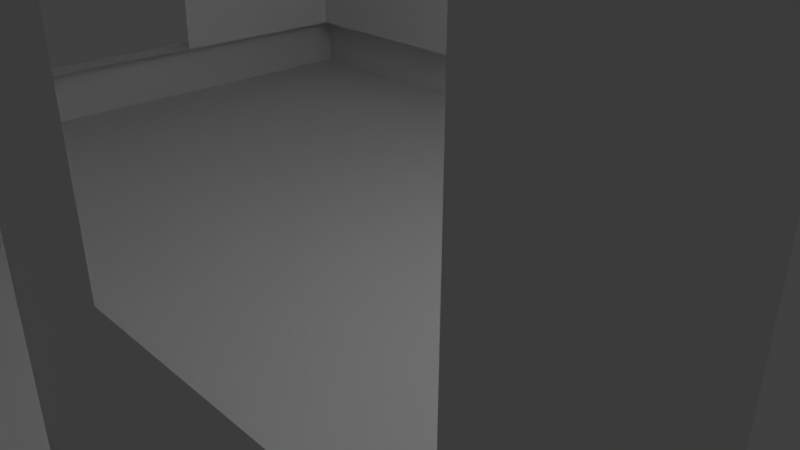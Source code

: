 # Source: myhouse.blend  (saved by Blender 2.79.0; exported with 4.5.12 LTS)
import bpy
from mathutils import Matrix  # noqa: F401  (used for matrix-valued properties, if any)

bpy.ops.wm.read_factory_settings(use_empty=True)
scene = bpy.context.scene
scene.name = 'Scene'

# ---- collections
col_collection_1 = bpy.data.collections.new('Collection 1'); scene.collection.children.link(col_collection_1)

# ---- materials (node trees are filled in below, after node groups)
mat_material_001 = bpy.data.materials.new('Material.001')
mat_material_001.alpha_threshold = 0.0
mat_material_001.use_transparent_shadow = False
mat_material_001.roughness = 0.5
mat_material_002 = bpy.data.materials.new('Material.002')
mat_material_002.alpha_threshold = 0.0
mat_material_002.use_transparent_shadow = False
mat_material_002.roughness = 0.5

# ---- material node trees

# ---- world
world_world = bpy.data.worlds.new('World'); scene.world = world_world
world_world.color = (0.05088, 0.05088, 0.05088)
world_world.use_sun_shadow = False
world_world.sun_shadow_jitter_overblur = 0.0
world_world.cycles.sampling_method = 'MANUAL'

# ---- cameras
cam_camera = bpy.data.cameras.new('Camera')
cam_camera.clip_end = 100.0
cam_camera.lens = 35.0
cam_camera.sensor_width = 32.0
cam_camera.sensor_height = 18.0
cam_camera.ortho_scale = 7.314
cam_camera.dof.focus_distance = 0.0
cam_camera.dof.aperture_fstop = 128.0

# ---- lights
light_point_003 = bpy.data.lights.new('Point.003', 'POINT')
light_point_003.transmission_factor = 0.0
light_point_003.energy = 100.0
light_point_003.shadow_buffer_clip_start = 0.5
light_point_003.shadow_soft_size = 0.1
light_point_003.shadow_maximum_resolution = 0.006
light_point_003.use_absolute_resolution = True
light_point_002 = bpy.data.lights.new('Point.002', 'POINT')
light_point_002.transmission_factor = 0.0
light_point_002.energy = 100.0
light_point_002.shadow_buffer_clip_start = 0.5
light_point_002.shadow_soft_size = 0.1
light_point_002.shadow_maximum_resolution = 0.006
light_point_002.use_absolute_resolution = True
light_point_001 = bpy.data.lights.new('Point.001', 'POINT')
light_point_001.transmission_factor = 0.0
light_point_001.energy = 100.0
light_point_001.shadow_buffer_clip_start = 0.5
light_point_001.shadow_soft_size = 0.1
light_point_001.shadow_maximum_resolution = 0.006
light_point_001.use_absolute_resolution = True
light_point = bpy.data.lights.new('Point', 'POINT')
light_point.transmission_factor = 0.0
light_point.energy = 100.0
light_point.shadow_buffer_clip_start = 0.5
light_point.shadow_soft_size = 0.1
light_point.shadow_maximum_resolution = 0.006
light_point.use_absolute_resolution = True
light_lamp = bpy.data.lights.new('Lamp', 'POINT')
light_lamp.transmission_factor = 0.0
light_lamp.cutoff_distance = 30.0
light_lamp.energy = 100.0
light_lamp.shadow_buffer_clip_start = 1.001
light_lamp.shadow_soft_size = 0.1
light_lamp.shadow_maximum_resolution = 0.006
light_lamp.use_absolute_resolution = True

# ---- meshes
me_plane = bpy.data.meshes.new('Plane')
me_plane.from_pydata([(-1.0, -0.7164, 0.0), (1.0, -0.7164, 0.0), (-1.0, 0.7144, 0.0), (1.0, 0.7144, 0.0), (-1.0, 0.7144, 0.1399), (-1.0, -0.7164, 0.1399), (1.0, -0.7164, 0.1399), (1.0, 0.7144, 0.1399), (-1.0, 0.7144, 0.8693), (-1.0, -0.7164, 0.8693), (1.0, -0.7164, 0.8693), (1.0, 0.7144, 0.8693), (-1.065, 0.7792, 0.0), (-1.065, -0.7812, 0.0), (1.065, -0.7812, 0.0), (1.065, 0.7792, 0.0), (-1.065, 0.7792, 0.1399), (-1.065, -0.7812, 0.1399), (1.065, -0.7812, 0.1399), (1.065, 0.7792, 0.1399), (-1.0, -0.04955, 0.007795), (1.0, -0.04955, 0.007795), (-1.0, -0.04955, 0.1477), (1.0, -0.04955, 0.1477), (-1.0, -0.04955, 1.321), (1.0, -0.04955, 1.321), (-1.065, -0.05394, 0.007795), (1.065, -0.05394, 0.007795), (-1.065, -0.05394, 0.1477), (1.065, -0.05394, 0.1477), (1.0, -0.7164, 0.7748), (-1.0, -0.7164, 0.7748), (0.3118, -0.7164, 0.0), (0.3118, 0.7144, 0.0), (0.3118, -0.7164, 0.1399), (0.3118, 0.7144, 0.1399), (0.3118, 0.7144, 0.7741), (0.533, -0.7812, 0.1399), (0.332, -0.7812, 0.0), (0.332, 0.7792, 0.0), (0.332, -0.7812, 0.1399), (0.332, 0.7792, 0.1399), (0.3118, -0.7164, 0.7748), (-1.0, 0.7144, 0.7741), (0.3118, -0.04955, 0.007795), (-0.06889, 0.7144, 0.0), (-0.06889, 0.7144, 0.1399), (0.5006, -0.7164, 0.1399), (-0.07336, 0.7792, 0.0), (-0.07336, 0.7792, 0.1399), (-0.06889, -0.7164, 0.0), (-0.06889, -0.7164, 0.7748), (1.0, 0.7144, 0.7741), (-0.06889, -0.7164, 0.1399), (-0.06889, 0.7144, 0.7741), (-0.07336, -0.7812, 0.0), (-0.07336, -0.7812, 0.1399), (-0.06889, -0.04955, 0.007795), (0.5006, -0.7164, 0.7748), (0.8676, -0.7164, 0.1399), (0.9238, -0.7812, 0.1399), (0.8676, -0.7164, 0.7748), (0.5006, -0.7164, 0.4157), (1.0, -0.7164, 0.4157), (-1.0, -0.7164, 0.4157), (0.3118, -0.7164, 0.4157), (-0.06889, -0.7164, 0.4157), (0.8676, -0.7164, 0.4157), (-0.2708, -0.7164, 0.7748), (-0.2708, -0.7164, 0.1399), (-0.2884, -0.7812, 0.1399), (-0.2708, -0.7164, 0.4157), (-0.7139, -0.7164, 0.7748), (-0.7139, -0.7164, 0.4157), (-0.7139, -0.7164, 0.1399), (-0.7602, -0.7812, 0.1399), (0.4408, 0.7144, 0.1399), (0.4694, 0.7792, 0.1399), (0.4408, 0.7144, 0.7741), (0.8552, 0.7144, 0.7741), (0.9106, 0.7792, 0.1399), (0.8552, 0.7144, 0.1399), (-0.2371, 0.7144, 0.1399), (-0.2525, 0.7792, 0.1399), (-0.2371, 0.7144, 0.7741), (-0.822, 0.7144, 0.1399), (-0.8753, 0.7792, 0.1399), (-0.822, 0.7144, 0.7741), (-1.0, 0.7144, 0.3788), (1.0, 0.7144, 0.3788), (0.3118, 0.7144, 0.3788), (-0.06889, 0.7144, 0.3788), (0.4408, 0.7144, 0.3788), (0.8552, 0.7144, 0.3788), (-0.2371, 0.7144, 0.3788), (-0.822, 0.7144, 0.3788), (-1.0, 0.2399, 0.1448), (-1.065, 0.2484, 0.1449), (-1.0, 0.2556, 0.7743), (-1.0, -0.2022, 0.146), (-1.0, -0.1783, 0.7745)], [], [(44, 33, 3, 21), (67, 63, 30, 61), (20, 0, 13, 26), (21, 3, 15, 27), (22, 96, 97, 28), (23, 6, 18, 29), (24, 25, 11, 8), (6, 23, 7, 89, 52, 30, 63), (91, 94, 84, 54), (92, 90, 36, 78), (4, 96, 98, 43, 88), (14, 27, 15, 19, 29, 18), (65, 62, 58, 42), (59, 47, 37, 60), (81, 7, 19, 80), (74, 5, 17, 75), (45, 2, 12, 48), (32, 1, 14, 38), (3, 33, 39, 15), (50, 32, 38, 55), (9, 10, 25, 24), (7, 23, 29, 19), (5, 99, 22, 28, 17), (1, 21, 27, 14), (2, 20, 26, 12), (50, 57, 44, 32), (32, 44, 21, 1), (12, 26, 13, 17, 28, 97, 16), (47, 34, 40, 37), (46, 35, 41, 49), (13, 55, 38, 14, 18, 60, 37, 40, 56, 70, 75, 17), (39, 48, 12, 16, 86, 83, 49, 41, 77, 80, 19, 15), (31, 72, 68, 51, 42, 58, 61, 30, 10, 9), (36, 54, 84, 87, 43, 8, 11, 52, 79, 78), (95, 88, 43, 87), (57, 45, 33, 44), (20, 2, 45, 57), (71, 66, 51, 68), (6, 59, 60, 18), (82, 46, 49, 83), (0, 20, 57, 50), (0, 50, 55, 13), (33, 45, 48, 39), (34, 53, 56, 40), (47, 59, 6, 63, 67, 62, 65, 34), (81, 76, 35, 90, 92, 93, 89, 7), (89, 93, 79, 52), (35, 76, 77, 41), (5, 74, 69, 53, 66, 71, 73, 64), (76, 81, 80, 77), (53, 69, 70, 56), (64, 73, 72, 31), (85, 82, 83, 86), (69, 74, 75, 70), (4, 85, 86, 16), (46, 82, 85, 4, 88, 95, 94, 91), (10, 11, 25), (8, 9, 24), (43, 98, 100, 31, 9, 8), (30, 52, 11, 10), (97, 96, 4, 16), (100, 99, 5, 64, 31)])
me_plane.polygons.foreach_set('material_index', [0, 0, 0, 0, 0, 0, 0, 0, 0, 0, 0, 0, 0, 0, 0, 0, 0, 0, 0, 0, 0, 0, 0, 0, 0, 0, 0, 0, 0, 0, 0, 0, 0, 0, 0, 0, 0, 0, 0, 0, 0, 0, 0, 0, 0, 0, 0, 0, 1, 0, 0, 0, 0, 0, 0, 0, 0, 0, 0, 0, 0, 0])
_uv = me_plane.uv_layers.new(name='UVMap')
_uv.uv.foreach_set('vector', [0.0, 0.0, 0.0, 0.0, 0.0, 0.0, 0.0, 0.0, 5.91e-05, 5.919e-05, 0.3494, 5.91e-05, 0.3494, 0.9999, 5.928e-05, 0.9999, 0.0, 0.0, 0.0, 0.0, 0.0, 0.0, 0.0, 0.0, 0.0, 0.0, 0.0, 0.0, 0.0, 0.0, 0.0, 0.0, 0.0, 0.0, 0.0, 0.0, 0.0, 0.0, 0.0, 0.0, 0.0, 0.0, 0.0, 0.0, 0.0, 0.0, 0.0, 0.0, 0.0, 0.0, 0.0, 0.0, 0.0, 0.0, 0.0, 0.0, 6.843e-05, 6.843e-05, 0.4661, 0.005819, 0.9999, 6.865e-05, 0.9999, 0.1763, 0.9964, 0.4493, 0.003583, 0.4498, 6.843e-05, 0.2035, 6.348e-05, 6.356e-05, 0.4031, 6.348e-05, 0.4031, 0.9999, 6.372e-05, 0.9999, 5.559e-05, 5.559e-05, 0.3091, 5.559e-05, 0.3091, 0.9999, 5.559e-05, 0.9999, 0.0, 0.0, 0.0, 0.0, 0.0, 0.0, 0.0, 0.0, 0.0, 0.0, 3.635e-05, 3.69e-05, 0.4661, 0.007008, 1.0, 3.635e-05, 1.0, 0.1252, 0.4661, 0.1322, 3.641e-05, 0.1252, 7.056e-05, 7.056e-05, 0.498, 7.056e-05, 0.498, 0.9999, 7.056e-05, 0.9999, 0.0, 0.0, 0.0, 0.0, 0.0, 0.0, 0.0, 0.0, 0.0, 0.0, 0.0, 0.0, 0.0, 0.0, 0.0, 0.0, 0.0, 0.0, 0.0, 0.0, 0.0, 0.0, 0.0, 0.0, 0.0, 0.0, 0.0, 0.0, 0.0, 0.0, 0.0, 0.0, 0.0, 0.0, 0.0, 0.0, 0.0, 0.0, 0.0, 0.0, 0.0, 0.0, 0.0, 0.0, 0.0, 0.0, 0.0, 0.0, 0.0, 0.0, 0.0, 0.0, 0.0, 0.0, 0.0, 0.0, 0.0, 0.0, 0.0, 0.0, 0.0, 0.0, 0.0, 0.0, 0.0, 0.0, 0.0, 0.0, 0.0, 0.0, 0.0, 0.0, 0.0, 0.0, 0.0, 0.0, 0.0, 0.0, 0.0, 0.0, 0.0, 0.0, 0.0, 0.0, 0.0, 0.0, 0.0, 0.0, 0.0, 0.0, 0.0, 0.0, 0.0, 0.0, 0.0, 0.0, 0.0, 0.0, 0.0, 0.0, 0.0, 0.0, 0.0, 0.0, 0.0, 0.0, 0.0, 0.0, 0.0, 0.0, 0.0, 0.0, 0.0, 0.0, 0.9897, 0.1753, 0.4609, 0.154, -0.005118, 0.1681, 3.635e-05, 0.007008, 0.4661, 3.635e-05, 0.6598, 0.002566, 1.0, 0.007008, 0.0, 0.0, 0.0, 0.0, 0.0, 0.0, 0.0, 0.0, 0.0, 0.0, 0.0, 0.0, 0.0, 0.0, 0.0, 0.0, 3.028e-05, 3.028e-05, 0.4656, 3.04e-05, 0.6559, 3.042e-05, 1.0, 3.034e-05, 1.0, 0.09174, 0.9338, 0.09174, 0.7503, 0.09174, 0.6559, 0.09174, 0.4656, 0.09174, 0.3646, 0.09174, 0.1431, 0.09174, 3.028e-05, 0.09174, 0.6507, 0.1781, 0.4759, 0.1637, 0.005185, 0.1637, 3.028e-05, 3.03e-05, 0.08902, 3.028e-05, 0.3815, 3.039e-05, 0.4656, 3.041e-05, 0.6559, 3.042e-05, 0.7204, 3.043e-05, 0.9276, 3.054e-05, 1.0, 3.059e-05, 1.0, 0.1781, 2.567e-05, 0.01462, 0.1113, 0.01179, 0.2836, 0.00741, 0.3622, 0.005413, 0.5103, 0.001648, 0.6743, 2.58e-05, 0.9338, 2.567e-05, 1.0, 2.567e-05, 1.0, 0.06591, 0.0006951, 0.06591, 0.6554, 0.07897, 0.4652, 0.07532, 0.3812, 0.07371, 0.08896, 0.06811, 2.81e-05, 0.06641, 0.0006811, 2.977e-05, 1.0, 2.81e-05, 1.0, 0.06641, 0.9276, 0.06641, 0.7204, 0.06916, 6.53e-05, 6.53e-05, 0.4265, 6.53e-05, 0.4265, 0.9999, 6.546e-05, 0.9999, 0.0, 0.0, 0.0, 0.0, 0.0, 0.0, 0.0, 0.0, 0.0, 0.0, 0.0, 0.0, 0.0, 0.0, 0.0, 0.0, 7.298e-05, 7.298e-05, 0.5327, 7.298e-05, 0.5327, 0.9999, 7.298e-05, 0.9999, 0.0, 0.0, 0.0, 0.0, 0.0, 0.0, 0.0, 0.0, 0.0, 0.0, 0.0, 0.0, 0.0, 0.0, 0.0, 0.0, 0.0, 0.0, 0.0, 0.0, 0.0, 0.0, 0.0, 0.0, 0.0, 0.0, 0.0, 0.0, 0.0, 0.0, 0.0, 0.0, 0.0, 0.0, 0.0, 0.0, 0.0, 0.0, 0.0, 0.0, 0.0, 0.0, 0.0, 0.0, 0.0, 0.0, 0.0, 0.0, 0.2743, 6.508e-05, 0.8075, 6.504e-05, 0.9999, 6.504e-05, 0.9999, 0.4231, 0.8075, 0.4231, 0.2743, 0.4231, 6.513e-05, 0.4231, 6.504e-05, 6.518e-05, 0.7896, 0.3664, 0.1874, 0.3664, 6.052e-05, 0.3664, 6.062e-05, 6.052e-05, 0.1874, 6.055e-05, 0.7896, 6.052e-05, 0.9999, 6.052e-05, 0.9999, 0.3664, 5.906e-05, 5.89e-05, 0.347, 5.898e-05, 0.347, 0.9999, 5.89e-05, 0.9999, 0.0, 0.0, 0.0, 0.0, 0.0, 0.0, 0.0, 0.0, 5.591e-05, 5.591e-05, 0.3073, 5.591e-05, 0.7831, 5.6e-05, 0.9999, 5.595e-05, 0.9999, 0.3127, 0.7831, 0.3127, 0.3073, 0.3127, 5.591e-05, 0.3127, 0.0, 0.0, 0.0, 0.0, 0.0, 0.0, 0.0, 0.0, 0.0, 0.0, 0.0, 0.0, 0.0, 0.0, 0.0, 0.0, 8.686e-05, 8.686e-05, 0.7547, 8.686e-05, 0.7547, 0.9999, 8.686e-05, 0.9999, 0.0, 0.0, 0.0, 0.0, 0.0, 0.0, 0.0, 0.0, 0.0, 0.0, 0.0, 0.0, 0.0, 0.0, 0.0, 0.0, 0.0, 0.0, 0.0, 0.0, 0.0, 0.0, 0.0, 0.0, 0.9999, 0.2708, 0.8193, 0.2708, 0.1912, 0.2708, 5.203e-05, 0.2708, 5.203e-05, 5.209e-05, 0.1912, 5.205e-05, 0.8193, 5.203e-05, 0.9999, 5.205e-05, 0.0, 0.0, 0.0, 0.0, 0.0, 0.0, 0.0, 0.0, 0.0, 0.0, 0.0, 0.0, 1.0, 0.09302, 0.6793, 0.09275, 0.3761, 0.0925, 3.049e-05, 0.09218, 3.744e-05, 3.049e-05, 1.0, 0.0001732, 3.047e-05, 0.0007206, 1.0, 3.047e-05, 1.0, 0.09287, 3.047e-05, 0.09287, 0.0, 0.0, 0.0, 0.0, 0.0, 0.0, 0.0, 0.0, 0.0, 0.0, 0.0, 0.0, 0.0, 0.0, 0.0, 0.0, 0.0, 0.0])
me_plane.materials.append(mat_material_001)
me_plane.materials.append(mat_material_002)
me_plane.use_remesh_preserve_volume = False
me_plane.use_remesh_preserve_attributes = False
me_plane.use_mirror_vertex_groups = False
me_plane.update()

# ---- objects
ob_point_003 = bpy.data.objects.new('Point.003', light_point_003)
ob_point_002 = bpy.data.objects.new('Point.002', light_point_002)
ob_point_001 = bpy.data.objects.new('Point.001', light_point_001)
ob_point = bpy.data.objects.new('Point', light_point)
ob_plane = bpy.data.objects.new('Plane', me_plane)
ob_lamp = bpy.data.objects.new('Lamp', light_lamp)
ob_camera = bpy.data.objects.new('Camera', cam_camera)

# ---- transforms, parenting, visibility, modifiers, constraints
ob_point_003.location = (-29.75, 2.745, -3.891)
ob_point_003.lineart.crease_threshold = 0.0
ob_point_002.location = (19.02, 0.2894, 1.256)
ob_point_002.lineart.crease_threshold = 0.0
ob_point_001.location = (-4.309, -21.72, -7.55)
ob_point_001.lineart.crease_threshold = 0.0
ob_point.location = (-6.28, 9.4, 0.5923)
ob_point.lineart.crease_threshold = 0.0
ob_plane.location = (0.0, 0.0, 0.0)
ob_plane.scale = (6.925, 6.925, 6.925)
ob_plane.lineart.crease_threshold = 0.0
ob_lamp.location = (4.076, 1.005, 5.904)
ob_lamp.rotation_euler = (0.6503, 0.05522, 1.866)
ob_lamp.lock_rotations_4d = False
ob_lamp.empty_display_type = 'ARROWS'
ob_lamp.color = (0.0, 0.0, 0.0, 0.0)
ob_lamp.lineart.crease_threshold = 0.0
ob_camera.location = (7.481, -6.508, 5.344)
ob_camera.rotation_euler = (1.109, 0.0, 0.8149)
ob_camera.lock_rotations_4d = False
ob_camera.empty_display_type = 'ARROWS'
ob_camera.color = (0.0, 0.0, 0.0, 0.0)
ob_camera.display_type = 'WIRE'
ob_camera.lineart.crease_threshold = 0.0

# ---- collection membership
col_collection_1.objects.link(ob_point_003)
col_collection_1.objects.link(ob_point_002)
col_collection_1.objects.link(ob_point_001)
col_collection_1.objects.link(ob_point)
col_collection_1.objects.link(ob_plane)
col_collection_1.objects.link(ob_lamp)
col_collection_1.objects.link(ob_camera)

# ---- scene / render settings (as saved in the file)
scene.camera = ob_camera
scene.frame_start = 1; scene.frame_end = 250; scene.frame_set(1)
scene.render.engine = 'BLENDER_EEVEE_NEXT'
scene.render.resolution_percentage = 50
scene.render.dither_intensity = 0.0
scene.cycles.use_denoising = False
scene.cycles.samples = 128
scene.cycles.sampling_pattern = 'TABULATED_SOBOL'
scene.cycles.use_adaptive_sampling = False
scene.cycles.use_light_tree = False
scene.cycles.blur_glossy = 0.0
scene.cycles.sample_clamp_indirect = 0.0
scene.view_settings.view_transform = 'Standard'
bpy.context.view_layer.update()
